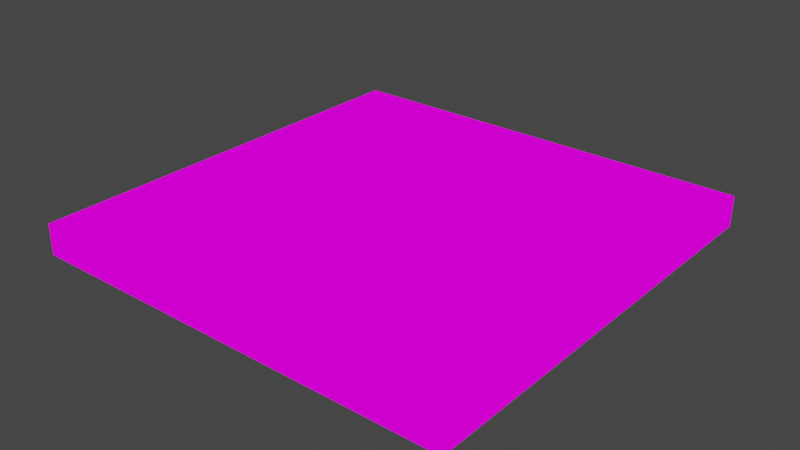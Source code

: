 # Source: trap.blend  (saved by Blender 3.1.7; exported with 4.5.12 LTS)
import bpy
from mathutils import Matrix  # noqa: F401  (used for matrix-valued properties, if any)

bpy.ops.wm.read_factory_settings(use_empty=True)
scene = bpy.context.scene
scene.name = 'Scene'

# ---- collections
col_collection = bpy.data.collections.new('Collection'); scene.collection.children.link(col_collection)

# ---- images (referenced by path relative to the original .blend; pixels are not part of the script)
import os
ASSET_DIR = os.environ.get("B2B_ASSET_DIR", "")  # directory of the original .blend (textures are referenced by path, not embedded)
HERE = os.path.dirname(os.path.abspath(__file__))  # packed textures are extracted next to this script under _unpacked/

def load_image(name, relpath, width, height, colorspace="sRGB"):
    """Load a texture the original file referenced (path relative to the .blend, or extracted next to this script)."""
    p = next((c for c in (os.path.join(HERE, relpath), os.path.join(ASSET_DIR, relpath)) if relpath and os.path.exists(c)), "")
    if p:
        img = bpy.data.images.load(p, check_existing=True)
        img.name = name
    else:  # same state as the original file: an image datablock whose file is absent (Cycles renders it pink)
        img = bpy.data.images.new(name, width, height)
        img.source = "FILE"
        img.filepath = "//" + (relpath or name)
    img.colorspace_settings.name = colorspace
    return img
img_pixeltexturegrid_64_png = load_image('PixelTextureGrid_64.png', 'm_trap.png', 1024, 1024, 'sRGB')

# ---- materials (node trees are filled in below, after node groups)
mat_material_001 = bpy.data.materials.new('Material.001')
mat_material_001.use_transparent_shadow = False

# ---- material node trees
mat_material_001.use_nodes = True; mat_material_001.node_tree.nodes.clear()
_N = mat_material_001.node_tree.nodes; _L = mat_material_001.node_tree.links
n0 = _N.new('ShaderNodeOutputMaterial'); n0.name = 'Material Output'; n0.location = (300, 300)
n1 = _N.new('ShaderNodeTexImage'); n1.name = 'Image Texture'; n1.location = (-280, 280)
n1.image = img_pixeltexturegrid_64_png
n1.interpolation = 'Closest'
n2 = _N.new('ShaderNodeEmission'); n2.name = 'Emission'; n2.location = (10, 300)
_L.new(n2.outputs[0], n0.inputs[0])
_L.new(n1.outputs[0], n2.inputs[0])
n0.is_active_output = True

# ---- world
world_world = bpy.data.worlds.new('World'); scene.world = world_world
world_world.use_nodes = True; world_world.node_tree.nodes.clear()
_N = world_world.node_tree.nodes; _L = world_world.node_tree.links
n0 = _N.new('ShaderNodeOutputWorld'); n0.name = 'World Output'; n0.location = (300, 300)
n1 = _N.new('ShaderNodeBackground'); n1.name = 'Background'; n1.location = (10, 300)
n1.inputs[0].default_value = (0.05088, 0.05088, 0.05088, 1.0)
_L.new(n1.outputs[0], n0.inputs[0])
n0.is_active_output = True
world_world.color = (0.05088, 0.05088, 0.05088)
world_world.use_sun_shadow = False
world_world.sun_shadow_jitter_overblur = 0.0

# ---- meshes
me_cube = bpy.data.meshes.new('Cube')
me_cube.from_pydata([(-0.4375, -0.4375, 0.0), (-0.4375, -0.4375, 0.0625), (-0.4375, 0.4375, 0.0), (-0.4375, 0.4375, 0.0625), (0.4375, -0.4375, 0.0), (0.4375, -0.4375, 0.0625), (0.4375, 0.4375, 0.0), (0.4375, 0.4375, 0.0625), (0.4375, 0.375, 0.0625), (0.4375, 0.375, 0.0), (-0.4375, 0.375, 0.0), (-0.4375, 0.375, 0.0625), (0.4375, 0.3125, 0.0625), (0.4375, 0.3125, 0.0), (-0.4375, 0.3125, 0.0), (-0.4375, 0.3125, 0.0625), (0.4375, -0.375, 0.0625), (0.4375, -0.375, 0.0), (-0.4375, -0.375, 0.0), (-0.4375, -0.375, 0.0625), (-0.4375, -0.3125, 0.0), (-0.4375, -0.3125, 0.0625), (0.4375, -0.3125, 0.0625), (0.4375, -0.3125, 0.0), (-0.375, 0.4375, 0.0625), (-0.375, -0.4375, 0.0625), (-0.375, -0.4375, 0.0), (-0.375, 0.4375, 0.0), (-0.375, 0.375, 0.0625), (-0.375, 0.375, 0.0), (-0.375, 0.3125, 0.0625), (-0.375, 0.3125, 0.0), (-0.375, -0.375, 0.0625), (-0.375, -0.375, 0.0), (-0.375, -0.3125, 0.0), (-0.375, -0.3125, 0.0625), (-0.3125, 0.4375, 0.0625), (-0.3125, -0.4375, 0.0625), (-0.3125, -0.4375, 0.0), (-0.3125, 0.4375, 0.0), (-0.3125, 0.375, 0.0625), (-0.3125, 0.3125, 0.0625), (-0.3125, -0.375, 0.0625), (-0.3125, -0.3125, 0.0625), (-0.3125, 0.375, 0.0), (-0.3125, 0.3125, 0.0), (-0.3125, -0.375, 0.0), (-0.3125, -0.3125, 0.0), (0.3125, 0.4375, 0.0625), (0.3125, -0.4375, 0.0625), (0.3125, -0.4375, 0.0), (0.3125, 0.4375, 0.0), (0.3125, 0.375, 0.0625), (0.3125, 0.3125, 0.0625), (0.3125, -0.375, 0.0625), (0.3125, -0.3125, 0.0625), (0.3125, 0.375, 0.0), (0.3125, 0.3125, 0.0), (0.3125, -0.375, 0.0), (0.3125, -0.3125, 0.0), (0.375, 0.4375, 0.0625), (0.375, -0.4375, 0.0625), (0.375, -0.4375, 0.0), (0.375, 0.4375, 0.0), (0.375, 0.375, 0.0625), (0.375, 0.3125, 0.0625), (0.375, -0.375, 0.0625), (0.375, -0.3125, 0.0625), (0.375, 0.375, 0.0), (0.375, 0.3125, 0.0), (0.375, -0.375, 0.0), (0.375, -0.3125, 0.0), (-0.3733, 0.3125, 0.03103), (-0.3733, -0.3125, 0.03103), (-0.3733, -0.375, 0.03103), (-0.3733, 0.375, 0.03103), (-0.3108, 0.375, 0.03103), (-0.3108, 0.3125, 0.03103), (-0.3108, -0.375, 0.03103), (-0.3108, -0.3125, 0.03103), (0.3142, 0.375, 0.03103), (0.3142, 0.3125, 0.03103), (0.3142, -0.375, 0.03103), (0.3142, -0.3125, 0.03103), (0.3767, 0.375, 0.03103), (0.3767, 0.3125, 0.03103), (0.3767, -0.375, 0.03103), (0.3767, -0.3125, 0.03103)], [], [(63, 60, 7, 6), (17, 16, 5, 4), (33, 26, 0, 18), (32, 19, 1, 25), (62, 4, 5, 61), (11, 3, 2, 10), (15, 11, 10, 14), (24, 3, 11, 28), (27, 29, 10, 2), (6, 7, 8, 9), (21, 15, 14, 20), (28, 11, 15, 30), (29, 31, 14, 10), (9, 8, 12, 13), (1, 19, 18, 0), (35, 21, 19, 32), (34, 33, 18, 20), (23, 22, 16, 17), (13, 12, 22, 23), (31, 34, 20, 14), (30, 15, 21, 35), (19, 21, 20, 18), (35, 32, 74, 73), (45, 47, 34, 31), (47, 46, 33, 34), (54, 66, 86, 82), (44, 45, 31, 29), (52, 40, 76, 80), (39, 44, 29, 27), (36, 24, 28, 40), (0, 26, 25, 1), (42, 32, 25, 37), (46, 38, 26, 33), (2, 3, 24, 27), (58, 50, 38, 46), (54, 42, 37, 49), (48, 36, 40, 52), (51, 56, 44, 39), (66, 67, 87, 86), (56, 57, 45, 44), (64, 52, 80, 84), (59, 58, 46, 47), (57, 59, 47, 45), (53, 41, 43, 55), (26, 38, 37, 25), (27, 24, 36, 39), (43, 41, 77, 79), (69, 71, 59, 57), (71, 70, 58, 59), (30, 35, 73, 72), (68, 69, 57, 56), (65, 64, 84, 85), (63, 68, 56, 51), (60, 48, 52, 64), (66, 54, 49, 61), (70, 62, 50, 58), (38, 50, 49, 37), (39, 36, 48, 51), (17, 4, 62, 70), (16, 66, 61, 5), (7, 60, 64, 8), (6, 9, 68, 63), (8, 64, 65, 12), (9, 13, 69, 68), (22, 67, 66, 16), (23, 17, 70, 71), (13, 23, 71, 69), (12, 65, 67, 22), (50, 62, 61, 49), (51, 48, 60, 63), (77, 72, 73, 79), (79, 73, 74, 78), (76, 75, 72, 77), (80, 76, 77, 81), (83, 79, 78, 82), (85, 81, 83, 87), (87, 83, 82, 86), (84, 80, 81, 85), (41, 53, 81, 77), (67, 65, 85, 87), (40, 28, 75, 76), (53, 55, 83, 81), (42, 54, 82, 78), (28, 30, 72, 75), (55, 43, 79, 83), (32, 42, 78, 74)])
_uv = me_cube.uv_layers.new(name='UVMap')
_uv.uv.foreach_set('vector', [0.4531, 0.25, 0.4531, 0.2344, 0.4688, 0.2344, 0.4688, 0.25, 0.4844, 0.4688, 0.4688, 0.4688, 0.4688, 0.4531, 0.4844, 0.4531, 0.2656, 0.2031, 0.2656, 0.1875, 0.25, 0.1875, 0.25, 0.2031, 0.2656, 0.2656, 0.25, 0.2656, 0.25, 0.25, 0.2656, 0.25, 0.4531, 0.4688, 0.4688, 0.4688, 0.4688, 0.4844, 0.4531, 0.4844, 0.25, 0.2656, 0.25, 0.2812, 0.2344, 0.2812, 0.2344, 0.2656, 0.25, 0.25, 0.25, 0.2656, 0.2344, 0.2656, 0.2344, 0.25, 0.2656, 0.4688, 0.25, 0.4688, 0.25, 0.4531, 0.2656, 0.4531, 0.2656, 0.03125, 0.2656, 0.01562, 0.25, 0.01562, 0.25, 0.03125, 0.4844, 0.2812, 0.4688, 0.2812, 0.4688, 0.2656, 0.4844, 0.2656, 0.2344, 0.2812, 0.2344, 0.4375, 0.25, 0.4375, 0.25, 0.2812, 0.2656, 0.4531, 0.25, 0.4531, 0.25, 0.4375, 0.2656, 0.4375, 0.2656, 0.01562, 0.2656, 0.0, 0.25, 0.0, 0.25, 0.01562, 0.4844, 0.2656, 0.4688, 0.2656, 0.4688, 0.25, 0.4844, 0.25, 0.25, 0.4375, 0.25, 0.4531, 0.2344, 0.4531, 0.2344, 0.4375, 0.2656, 0.2812, 0.25, 0.2812, 0.25, 0.2656, 0.2656, 0.2656, 0.2656, 0.2188, 0.2656, 0.2031, 0.25, 0.2031, 0.25, 0.2188, 0.4844, 0.4531, 0.4688, 0.4531, 0.4688, 0.4375, 0.4844, 0.4375, 0.4844, 0.4375, 0.4688, 0.4375, 0.4688, 0.2812, 0.4844, 0.2812, 0.2656, 0.1875, 0.2656, 0.03125, 0.25, 0.03125, 0.25, 0.1875, 0.2656, 0.4375, 0.25, 0.4375, 0.25, 0.2812, 0.2656, 0.2812, 0.25, 0.4531, 0.25, 0.4688, 0.2344, 0.4688, 0.2344, 0.4531, 0.0, 0.25, 0.0, 0.2344, 0.01562, 0.2344, 0.01562, 0.25, 0.2812, 0.1875, 0.2812, 0.03125, 0.2656, 0.03125, 0.2656, 0.1875, 0.2812, 0.2188, 0.2812, 0.2031, 0.2656, 0.2031, 0.2656, 0.2188, 0.1875, 0.2344, 0.2031, 0.2344, 0.2031, 0.2188, 0.1875, 0.2188, 0.2812, 0.01562, 0.2812, 0.0, 0.2656, 0.0, 0.2656, 0.01562, 0.1875, 0.4375, 0.03125, 0.4375, 0.03125, 0.4219, 0.1875, 0.4219, 0.2812, 0.03125, 0.2812, 0.01562, 0.2656, 0.01562, 0.2656, 0.03125, 0.2812, 0.4688, 0.2656, 0.4688, 0.2656, 0.4531, 0.2812, 0.4531, 0.25, 0.4688, 0.2656, 0.4688, 0.2656, 0.4844, 0.25, 0.4844, 0.2812, 0.2656, 0.2656, 0.2656, 0.2656, 0.25, 0.2812, 0.25, 0.2812, 0.2031, 0.2812, 0.1875, 0.2656, 0.1875, 0.2656, 0.2031, 0.25, 0.25, 0.25, 0.2344, 0.2656, 0.2344, 0.2656, 0.25, 0.4375, 0.2188, 0.4375, 0.2031, 0.2812, 0.2031, 0.2812, 0.2188, 0.4375, 0.2656, 0.2812, 0.2656, 0.2812, 0.25, 0.4375, 0.25, 0.4375, 0.4688, 0.2812, 0.4688, 0.2812, 0.4531, 0.4375, 0.4531, 0.4375, 0.01562, 0.4375, 0.0, 0.2812, 0.0, 0.2812, 0.01562, 0.2188, 0.2344, 0.2188, 0.25, 0.2031, 0.25, 0.2031, 0.2344, 0.4375, 0.03125, 0.4375, 0.01562, 0.2812, 0.01562, 0.2812, 0.03125, 0.2031, 0.4375, 0.1875, 0.4375, 0.1875, 0.4219, 0.2031, 0.4219, 0.4375, 0.2031, 0.4375, 0.1875, 0.2812, 0.1875, 0.2812, 0.2031, 0.4375, 0.1875, 0.4375, 0.03125, 0.2812, 0.03125, 0.2812, 0.1875, 0.1875, 0.1875, 0.03125, 0.1875, 0.03125, 0.03125, 0.1875, 0.03125, 0.2656, 0.4688, 0.2812, 0.4688, 0.2812, 0.4844, 0.2656, 0.4844, 0.2656, 0.25, 0.2656, 0.2344, 0.2812, 0.2344, 0.2812, 0.25, 0.01562, 0.03125, 0.01562, 0.1875, 0.03125, 0.1875, 0.03125, 0.03125, 0.4531, 0.1875, 0.4531, 0.03125, 0.4375, 0.03125, 0.4375, 0.1875, 0.4531, 0.2188, 0.4531, 0.2031, 0.4375, 0.2031, 0.4375, 0.2188, 0.0, 0.4062, 0.0, 0.25, 0.01562, 0.25, 0.01562, 0.4062, 0.4531, 0.01562, 0.4531, 0.0, 0.4375, 0.0, 0.4375, 0.01562, 0.2031, 0.4062, 0.2031, 0.4219, 0.2188, 0.4219, 0.2188, 0.4062, 0.4531, 0.03125, 0.4531, 0.01562, 0.4375, 0.01562, 0.4375, 0.03125, 0.4531, 0.4688, 0.4375, 0.4688, 0.4375, 0.4531, 0.4531, 0.4531, 0.4531, 0.2656, 0.4375, 0.2656, 0.4375, 0.25, 0.4531, 0.25, 0.4531, 0.2031, 0.4531, 0.1875, 0.4375, 0.1875, 0.4375, 0.2031, 0.2812, 0.4688, 0.4375, 0.4688, 0.4375, 0.4844, 0.2812, 0.4844, 0.2812, 0.2344, 0.2812, 0.25, 0.4375, 0.25, 0.4375, 0.2344, 0.4688, 0.2031, 0.4688, 0.1875, 0.4531, 0.1875, 0.4531, 0.2031, 0.4688, 0.2656, 0.4531, 0.2656, 0.4531, 0.25, 0.4688, 0.25, 0.4688, 0.4688, 0.4531, 0.4688, 0.4531, 0.4531, 0.4688, 0.4531, 0.4688, 0.03125, 0.4688, 0.01562, 0.4531, 0.01562, 0.4531, 0.03125, 0.4688, 0.4531, 0.4531, 0.4531, 0.4531, 0.4375, 0.4688, 0.4375, 0.4688, 0.01562, 0.4688, 0.0, 0.4531, 0.0, 0.4531, 0.01562, 0.4688, 0.2812, 0.4531, 0.2812, 0.4531, 0.2656, 0.4688, 0.2656, 0.4688, 0.2188, 0.4688, 0.2031, 0.4531, 0.2031, 0.4531, 0.2188, 0.4688, 0.1875, 0.4688, 0.03125, 0.4531, 0.03125, 0.4531, 0.1875, 0.4688, 0.4375, 0.4531, 0.4375, 0.4531, 0.2812, 0.4688, 0.2812, 0.4375, 0.4688, 0.4531, 0.4688, 0.4531, 0.4844, 0.4375, 0.4844, 0.4375, 0.25, 0.4375, 0.2344, 0.4531, 0.2344, 0.4531, 0.25, 0.03125, 0.4062, 0.01562, 0.4062, 0.01562, 0.25, 0.03125, 0.25, 0.03125, 0.25, 0.01562, 0.25, 0.01562, 0.2344, 0.03125, 0.2344, 0.03125, 0.4219, 0.01562, 0.4219, 0.01562, 0.4062, 0.03125, 0.4062, 0.1875, 0.4219, 0.03125, 0.4219, 0.03125, 0.4062, 0.1875, 0.4062, 0.1875, 0.25, 0.03125, 0.25, 0.03125, 0.2344, 0.1875, 0.2344, 0.2031, 0.4062, 0.1875, 0.4062, 0.1875, 0.25, 0.2031, 0.25, 0.2031, 0.25, 0.1875, 0.25, 0.1875, 0.2344, 0.2031, 0.2344, 0.2031, 0.4219, 0.1875, 0.4219, 0.1875, 0.4062, 0.2031, 0.4062, 0.03125, 0.2031, 0.1875, 0.2031, 0.1875, 0.1875, 0.03125, 0.1875, 0.2031, 0.25, 0.2031, 0.4062, 0.2188, 0.4062, 0.2188, 0.25, 0.03125, 0.4219, 0.01562, 0.4219, 0.01562, 0.4375, 0.03125, 0.4375, 0.2031, 0.1875, 0.2031, 0.03125, 0.1875, 0.03125, 0.1875, 0.1875, 0.03125, 0.2344, 0.1875, 0.2344, 0.1875, 0.2188, 0.03125, 0.2188, 0.0, 0.4219, 0.0, 0.4062, 0.01562, 0.4062, 0.01562, 0.4219, 0.1875, 0.03125, 0.03125, 0.03125, 0.03125, 0.01562, 0.1875, 0.01562, 0.01562, 0.2344, 0.01562, 0.2188, 0.03125, 0.2188, 0.03125, 0.2344])
me_cube.materials.append(mat_material_001)
me_cube.use_remesh_fix_poles = True
me_cube.use_remesh_preserve_attributes = False
me_cube.update()

# ---- objects
ob_cube = bpy.data.objects.new('Cube', me_cube)

# ---- transforms, parenting, visibility, modifiers, constraints
ob_cube.location = (0.0, 0.0, 0.0)

# ---- collection membership
col_collection.objects.link(ob_cube)

# ---- scene / render settings (as saved in the file)
scene.frame_start = 1; scene.frame_end = 250; scene.frame_set(44)
scene.render.engine = 'BLENDER_EEVEE_NEXT'
scene.cycles.sampling_pattern = 'TABULATED_SOBOL'
scene.cycles.use_light_tree = False
scene.view_settings.view_transform = 'Filmic'
bpy.context.view_layer.update()

# ---- added for rendering (the .blend has no active camera): camera
cam_auto = bpy.data.cameras.new('AutoCamera')
cam_auto.lens = 50.0
cam_auto.sensor_width = 36.0
cam_auto.clip_end = 1000.0
ob_auto_camera = bpy.data.objects.new('AutoCamera', cam_auto)
scene.collection.objects.link(ob_auto_camera)
ob_auto_camera.location = (1.14637, -1.37564, 0.948343)
ob_auto_camera.rotation_euler = (1.09748, -7.21219e-08, 0.694738)
scene.camera = ob_auto_camera
bpy.context.view_layer.update()

